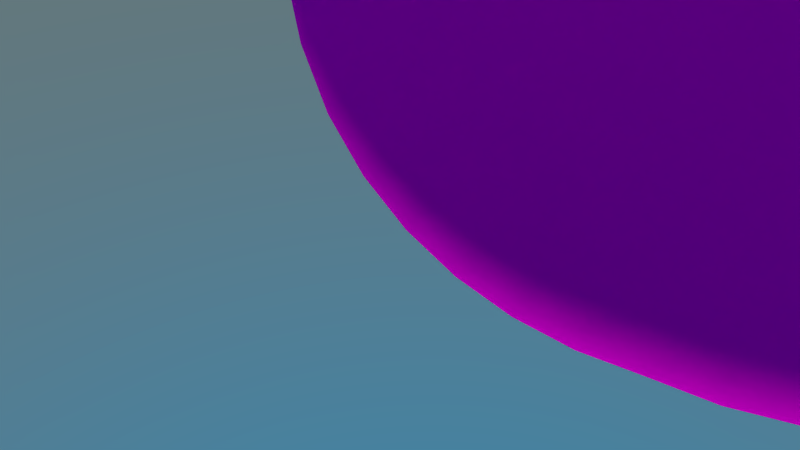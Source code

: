 # Source: shots05.blend  (saved by Blender 2.76.0; exported with 4.5.12 LTS)
import bpy
from mathutils import Matrix  # noqa: F401  (used for matrix-valued properties, if any)

bpy.ops.wm.read_factory_settings(use_empty=True)
scene = bpy.context.scene
scene.name = 'Scene'

# ---- collections
col_collection_1 = bpy.data.collections.new('Collection 1'); scene.collection.children.link(col_collection_1)
col_minion = bpy.data.collections.new('Minion')  # instanced only; not linked into the scene
col_geschenkpacket2 = bpy.data.collections.new('Geschenkpacket2')  # instanced only; not linked into the scene
col_boardmitschleife = bpy.data.collections.new('BoardMitSchleife')  # instanced only; not linked into the scene
col_geschenkpacket1 = bpy.data.collections.new('Geschenkpacket1')  # instanced only; not linked into the scene
col_geschenkpacket1_1 = bpy.data.collections.new('Geschenkpacket1')  # instanced only; not linked into the scene
col_car = bpy.data.collections.new('Car')  # instanced only; not linked into the scene
col_tanne = bpy.data.collections.new('Tanne')  # instanced only; not linked into the scene
col_fliessband = bpy.data.collections.new('Fliessband')  # instanced only; not linked into the scene
col_maschine = bpy.data.collections.new('Maschine')  # instanced only; not linked into the scene
col_fabrikgeb_ude = bpy.data.collections.new('Fabrikgebäude')  # instanced only; not linked into the scene

# ---- images (referenced by path relative to the original .blend; pixels are not part of the script)
import os
ASSET_DIR = os.environ.get("B2B_ASSET_DIR", "")  # directory of the original .blend (textures are referenced by path, not embedded)
HERE = os.path.dirname(os.path.abspath(__file__))  # packed textures are extracted next to this script under _unpacked/

def load_image(name, relpath, width, height, colorspace="sRGB"):
    """Load a texture the original file referenced (path relative to the .blend, or extracted next to this script)."""
    p = next((c for c in (os.path.join(HERE, relpath), os.path.join(ASSET_DIR, relpath)) if relpath and os.path.exists(c)), "")
    if p:
        img = bpy.data.images.load(p, check_existing=True)
        img.name = name
    else:  # same state as the original file: an image datablock whose file is absent (Cycles renders it pink)
        img = bpy.data.images.new(name, width, height)
        img.source = "FILE"
        img.filepath = "//" + (relpath or name)
    img.colorspace_settings.name = colorspace
    return img
img_draussen_png = load_image('draussen.png', 'draussen.png', 1024, 1024, 'sRGB')

# ---- materials (node trees are filled in below, after node groups)
mat_material = bpy.data.materials.new('Material')
mat_material.alpha_threshold = 0.0
mat_material.roughness = 0.5
mat_abdeckung = bpy.data.materials.new('Abdeckung')
mat_abdeckung.alpha_threshold = 0.0
mat_abdeckung.roughness = 0.5

# ---- material node trees
mat_material.use_nodes = True; mat_material.node_tree.nodes.clear()
_N = mat_material.node_tree.nodes; _L = mat_material.node_tree.links
n0 = _N.new('ShaderNodeOutputMaterial'); n0.name = 'Material Output'; n0.location = (300, 300)
n1 = _N.new('ShaderNodeBsdfDiffuse'); n1.name = 'Diffuse BSDF'; n1.location = (10, 300)
n2 = _N.new('ShaderNodeTexImage'); n2.name = 'Image Texture'; n2.location = (-180, 300)
n2.width = 140
n2.image = img_draussen_png
_L.new(n1.outputs[0], n0.inputs[0])
_L.new(n2.outputs[0], n1.inputs[0])
n0.is_active_output = True
mat_abdeckung.use_nodes = True; mat_abdeckung.node_tree.nodes.clear()
_N = mat_abdeckung.node_tree.nodes; _L = mat_abdeckung.node_tree.links
n0 = _N.new('ShaderNodeOutputMaterial'); n0.name = 'Material Output'; n0.location = (300, 300)
n1 = _N.new('ShaderNodeBsdfDiffuse'); n1.name = 'Diffuse BSDF'; n1.location = (10, 300)
n1.inputs[0].default_value = (0.0, 0.0, 0.0, 1.0)
_L.new(n1.outputs[0], n0.inputs[0])
n0.is_active_output = True

# ---- world
world_world = bpy.data.worlds.new('World'); scene.world = world_world
world_world.use_nodes = True; world_world.node_tree.nodes.clear()
_N = world_world.node_tree.nodes; _L = world_world.node_tree.links
n0 = _N.new('ShaderNodeOutputWorld'); n0.name = 'World Output'; n0.location = (300, 300)
n1 = _N.new('ShaderNodeBackground'); n1.name = 'Background'; n1.location = (10, 300)
n2 = _N.new('ShaderNodeTexSky'); n2.name = 'Sky Texture'; n2.location = (-190, 300)
n2.sky_type = 'HOSEK_WILKIE'
n2.sun_elevation = 1.571
_L.new(n1.outputs[0], n0.inputs[0])
_L.new(n2.outputs[0], n1.inputs[0])
n0.is_active_output = True
world_world.color = (0.05088, 0.05088, 0.05088)
world_world.use_sun_shadow = False
world_world.sun_shadow_jitter_overblur = 0.0
world_world.cycles.sampling_method = 'MANUAL'
world_world.cycles.sample_map_resolution = 256

# ---- cameras
cam_camera = bpy.data.cameras.new('Camera')
cam_camera.clip_end = 100.0
cam_camera.lens = 27.62
cam_camera.sensor_width = 32.0
cam_camera.sensor_height = 18.0
cam_camera.display_size = 2.0
cam_camera.dof.focus_distance = 0.0

# ---- lights
light_area = bpy.data.lights.new('Area', 'AREA')
light_area.transmission_factor = 0.0
light_area.energy = 78.54
light_area.shadow_buffer_clip_start = 0.5
light_area.shadow_soft_size = 0.1
light_area.shadow_maximum_resolution = 0.006
light_area.use_absolute_resolution = True
light_area.size = 0.1
light_area.size_y = 0.1
light_area.cycles.use_multiple_importance_sampling = False
light_hemi = bpy.data.lights.new('Hemi', 'SUN')
light_hemi.color = (1.0, 0.9656, 0.7231)
light_hemi.transmission_factor = 0.0
light_hemi.angle = 0.1993
light_hemi.energy = 1.0
light_hemi.shadow_buffer_clip_start = 0.5
light_hemi.shadow_soft_size = 0.1
light_hemi.shadow_cascade_max_distance = 1000.0
light_hemi.cycles.use_multiple_importance_sampling = False
light_sun = bpy.data.lights.new('Sun', 'SUN')
light_sun.color = (1.0, 0.9799, 0.7027)
light_sun.transmission_factor = 0.0
light_sun.angle = 0.1993
light_sun.energy = 2.5
light_sun.shadow_buffer_clip_start = 0.5
light_sun.shadow_soft_size = 0.1
light_sun.shadow_cascade_max_distance = 1000.0
light_sun.cycles.use_multiple_importance_sampling = False

# ---- meshes
me_sphere = bpy.data.meshes.new('Sphere')
me_sphere.from_pydata([(0.1802, 0.07466, 0.9808), (0.3536, 0.1464, 0.9239), (0.5133, 0.2126, 0.8315), (0.6533, 0.2706, 0.7071), (0.7682, 0.3182, 0.5556), (0.8536, 0.3536, 0.3827), (0.9061, 0.3753, 0.1951), (0.9239, 0.3827, 7.55e-08), (0.9061, 0.3753, -0.1951), (0.8536, 0.3536, -0.3827), (0.7682, 0.3182, -0.5556), (0.6533, 0.2706, -0.7071), (0.5133, 0.2126, -0.8315), (0.3536, 0.1464, -0.9239), (0.1802, 0.07466, -0.9808), (0.1913, 0.03806, 0.9808), (0.3753, 0.07466, 0.9239), (0.5449, 0.1084, 0.8315), (0.6935, 0.1379, 0.7071), (0.8155, 0.1622, 0.5556), (0.9061, 0.1802, 0.3827), (0.9619, 0.1913, 0.1951), (0.9808, 0.1951, 7.55e-08), (0.9619, 0.1913, -0.1951), (0.9061, 0.1802, -0.3827), (0.8155, 0.1622, -0.5556), (0.6935, 0.1379, -0.7071), (0.5449, 0.1084, -0.8315), (0.3753, 0.07466, -0.9239), (0.1913, 0.03806, -0.9808), (0.1951, -7.212e-09, 0.9808), (0.3827, 4.122e-08, 0.9239), (0.5556, 2.632e-08, 0.8315), (0.7071, -2.584e-08, 0.7071), (0.8315, -8.544e-08, 0.5556), (0.9239, 6.357e-08, 0.3827), (0.9808, -8.544e-08, 0.1951), (1.0, -1.003e-07, 7.55e-08), (0.9808, -8.544e-08, -0.1951), (0.9239, 6.357e-08, -0.3827), (0.8315, -8.544e-08, -0.5556), (0.7071, -2.584e-08, -0.7071), (0.5556, -1.094e-08, -0.8315), (0.3827, 3.964e-09, -0.9239), (0.1951, 3.964e-09, -0.9808), (0.1913, -0.03806, 0.9808), (0.3753, -0.07466, 0.9239), (0.5449, -0.1084, 0.8315), (0.6935, -0.1379, 0.7071), (0.8155, -0.1622, 0.5556), (0.9061, -0.1802, 0.3827), (0.9619, -0.1913, 0.1951), (0.9808, -0.1951, 7.55e-08), (0.9619, -0.1913, -0.1951), (0.9061, -0.1802, -0.3827), (0.8155, -0.1622, -0.5556), (0.6935, -0.1379, -0.7071), (0.5449, -0.1084, -0.8315), (0.3753, -0.07466, -0.9239), (0.1913, -0.03806, -0.9808), (0.1802, -0.07466, 0.9808), (0.3536, -0.1464, 0.9239), (0.5133, -0.2126, 0.8315), (0.6533, -0.2706, 0.7071), (0.7682, -0.3182, 0.5556), (0.8536, -0.3536, 0.3827), (0.9061, -0.3753, 0.1951), (0.9239, -0.3827, 7.55e-08), (0.9061, -0.3753, -0.1951), (0.8536, -0.3536, -0.3827), (0.7682, -0.3182, -0.5556), (0.6533, -0.2706, -0.7071), (0.5133, -0.2126, -0.8315), (0.3536, -0.1464, -0.9239), (0.1802, -0.07466, -0.9808), (0.1622, -0.1084, 0.9808), (0.3182, -0.2126, 0.9239), (0.4619, -0.3087, 0.8315), (0.5879, -0.3928, 0.7071), (0.6913, -0.4619, 0.5556), (0.7682, -0.5133, 0.3827), (0.8155, -0.5449, 0.1951), (0.8315, -0.5556, 7.55e-08), (0.8155, -0.5449, -0.1951), (0.7682, -0.5133, -0.3827), (0.6913, -0.4619, -0.5556), (0.5879, -0.3928, -0.7071), (0.4619, -0.3087, -0.8315), (0.3182, -0.2126, -0.9239), (0.1622, -0.1084, -0.9808), (0.138, -0.1379, 0.9808), (0.2706, -0.2706, 0.9239), (0.3928, -0.3928, 0.8315), (0.5, -0.5, 0.7071), (0.5879, -0.5879, 0.5556), (0.6533, -0.6533, 0.3827), (0.6935, -0.6935, 0.1951), (0.7071, -0.7071, 7.55e-08), (0.6935, -0.6935, -0.1951), (0.6533, -0.6533, -0.3827), (0.5879, -0.5879, -0.5556), (0.5, -0.5, -0.7071), (0.3928, -0.3928, -0.8315), (0.2706, -0.2706, -0.9239), (0.1379, -0.1379, -0.9808), (0.1084, -0.1622, 0.9808), (0.2126, -0.3182, 0.9239), (0.3087, -0.4619, 0.8315), (0.3928, -0.5879, 0.7071), (0.4619, -0.6913, 0.5556), (0.5133, -0.7682, 0.3827), (0.5449, -0.8155, 0.1951), (0.5556, -0.8315, 7.55e-08), (0.5449, -0.8155, -0.1951), (0.5133, -0.7682, -0.3827), (0.4619, -0.6913, -0.5556), (0.3928, -0.5879, -0.7071), (0.3087, -0.4619, -0.8315), (0.2126, -0.3182, -0.9239), (0.1084, -0.1622, -0.9808), (3.258e-07, 0.0, -1.0), (0.07466, -0.1802, 0.9808), (0.1464, -0.3536, 0.9239), (0.2126, -0.5133, 0.8315), (0.2706, -0.6533, 0.7071), (0.3182, -0.7682, 0.5556), (0.3536, -0.8536, 0.3827), (0.3753, -0.9061, 0.1951), (0.3827, -0.9239, 7.55e-08), (0.3753, -0.9061, -0.1951), (0.3536, -0.8536, -0.3827), (0.3182, -0.7682, -0.5556), (0.2706, -0.6533, -0.7071), (0.2126, -0.5133, -0.8315), (0.1464, -0.3536, -0.9239), (0.07466, -0.1802, -0.9808), (0.03806, -0.1913, 0.9808), (0.07466, -0.3753, 0.9239), (0.1084, -0.5449, 0.8315), (0.1379, -0.6935, 0.7071), (0.1622, -0.8155, 0.5556), (0.1802, -0.9061, 0.3827), (0.1913, -0.9619, 0.1951), (0.1951, -0.9808, 7.55e-08), (0.1913, -0.9619, -0.1951), (0.1802, -0.9061, -0.3827), (0.1622, -0.8155, -0.5556), (0.1379, -0.6935, -0.7071), (0.1084, -0.5449, -0.8315), (0.07466, -0.3753, -0.9239), (0.03806, -0.1913, -0.9808), (3.117e-07, -0.1951, 0.9808), (2.819e-07, -0.3827, 0.9239), (2.819e-07, -0.5556, 0.8315), (1.851e-07, -0.7071, 0.7071), (1.404e-07, -0.8315, 0.5556), (3.192e-07, -0.9239, 0.3827), (9.567e-08, -0.9808, 0.1951), (1.404e-07, -1.0, 7.55e-08), (9.567e-08, -0.9808, -0.1951), (3.192e-07, -0.9239, -0.3827), (1.404e-07, -0.8315, -0.5556), (1.851e-07, -0.7071, -0.7071), (2.596e-07, -0.5556, -0.8315), (2.521e-07, -0.3827, -0.9239), (3.155e-07, -0.1951, -0.9808), (-0.03806, -0.1913, 0.9808), (-0.07466, -0.3753, 0.9239), (-0.1084, -0.5449, 0.8315), (-0.1379, -0.6935, 0.7071), (-0.1622, -0.8155, 0.5556), (-0.1802, -0.9061, 0.3827), (-0.1913, -0.9619, 0.1951), (-0.1951, -0.9808, 7.55e-08), (-0.1913, -0.9619, -0.1951), (-0.1802, -0.9061, -0.3827), (-0.1622, -0.8155, -0.5556), (-0.1379, -0.6935, -0.7071), (-0.1084, -0.5449, -0.8315), (-0.07466, -0.3753, -0.9239), (-0.03806, -0.1913, -0.9808), (-0.07466, -0.1802, 0.9808), (-0.1464, -0.3536, 0.9239), (-0.2126, -0.5133, 0.8315), (-0.2706, -0.6533, 0.7071), (-0.3182, -0.7682, 0.5556), (-0.3536, -0.8536, 0.3827), (-0.3753, -0.9061, 0.1951), (-0.3827, -0.9239, 7.55e-08), (-0.3753, -0.9061, -0.1951), (-0.3536, -0.8536, -0.3827), (-0.3182, -0.7682, -0.5556), (-0.2706, -0.6533, -0.7071), (-0.2126, -0.5133, -0.8315), (-0.1464, -0.3536, -0.9239), (-0.07466, -0.1802, -0.9808), (-0.1084, -0.1622, 0.9808), (-0.2126, -0.3182, 0.9239), (-0.3087, -0.4619, 0.8315), (-0.3928, -0.5879, 0.7071), (-0.4619, -0.6913, 0.5556), (-0.5133, -0.7682, 0.3827), (-0.5449, -0.8155, 0.1951), (-0.5556, -0.8315, 7.55e-08), (-0.5449, -0.8155, -0.1951), (-0.5133, -0.7682, -0.3827), (-0.4619, -0.6913, -0.5556), (-0.3928, -0.5879, -0.7071), (-0.3087, -0.4619, -0.8315), (-0.2126, -0.3182, -0.9239), (-0.1084, -0.1622, -0.9808), (-0.1379, -0.1379, 0.9808), (-0.2706, -0.2706, 0.9239), (-0.3928, -0.3928, 0.8315), (-0.5, -0.5, 0.7071), (-0.5879, -0.5879, 0.5556), (-0.6533, -0.6533, 0.3827), (-0.6935, -0.6935, 0.1951), (-0.7071, -0.7071, 7.55e-08), (-0.6935, -0.6935, -0.1951), (-0.6533, -0.6533, -0.3827), (-0.5879, -0.5879, -0.5556), (-0.5, -0.5, -0.7071), (-0.3928, -0.3928, -0.8315), (-0.2706, -0.2706, -0.9239), (-0.1379, -0.1379, -0.9808), (-0.1622, -0.1084, 0.9808), (-0.3182, -0.2126, 0.9239), (-0.4619, -0.3087, 0.8315), (-0.5879, -0.3928, 0.7071), (-0.6913, -0.4619, 0.5556), (-0.7682, -0.5133, 0.3827), (-0.8155, -0.5449, 0.1951), (-0.8315, -0.5556, 7.55e-08), (-0.8155, -0.5449, -0.1951), (-0.7682, -0.5133, -0.3827), (-0.6913, -0.4619, -0.5556), (-0.5879, -0.3928, -0.7071), (-0.4619, -0.3087, -0.8315), (-0.3182, -0.2126, -0.9239), (-0.1622, -0.1084, -0.9808), (2.48e-08, -1.247e-07, 1.0), (-0.1802, -0.07466, 0.9808), (-0.3536, -0.1464, 0.9239), (-0.5133, -0.2126, 0.8315), (-0.6533, -0.2706, 0.7071), (-0.7682, -0.3182, 0.5556), (-0.8536, -0.3536, 0.3827), (-0.9061, -0.3753, 0.1951), (-0.9239, -0.3827, 7.55e-08), (-0.9061, -0.3753, -0.1951), (-0.8536, -0.3536, -0.3827), (-0.7682, -0.3182, -0.5556), (-0.6533, -0.2706, -0.7071), (-0.5133, -0.2126, -0.8315), (-0.3536, -0.1464, -0.9239), (-0.1802, -0.07466, -0.9808), (-0.1913, -0.03806, 0.9808), (-0.3753, -0.07466, 0.9239), (-0.5449, -0.1084, 0.8315), (-0.6935, -0.1379, 0.7071), (-0.8155, -0.1622, 0.5556), (-0.9061, -0.1802, 0.3827), (-0.9619, -0.1913, 0.1951), (-0.9808, -0.1951, 7.55e-08), (-0.9619, -0.1913, -0.1951), (-0.9061, -0.1802, -0.3827), (-0.8155, -0.1622, -0.5556), (-0.6935, -0.1379, -0.7071), (-0.5449, -0.1084, -0.8315), (-0.3753, -0.07466, -0.9239), (-0.1913, -0.03806, -0.9808)], [], [(2, 1, 16, 17), (10, 9, 24, 25), (3, 2, 17, 18), (11, 10, 25, 26), (4, 3, 18, 19), (12, 11, 26, 27), (5, 4, 19, 20), (13, 12, 27, 28), (6, 5, 20, 21), (14, 13, 28, 29), (7, 6, 21, 22), (8, 7, 22, 23), (1, 0, 15, 16), (9, 8, 23, 24), (21, 20, 35, 36), (29, 28, 43, 44), (22, 21, 36, 37), (23, 22, 37, 38), (16, 15, 30, 31), (24, 23, 38, 39), (17, 16, 31, 32), (25, 24, 39, 40), (18, 17, 32, 33), (26, 25, 40, 41), (19, 18, 33, 34), (27, 26, 41, 42), (20, 19, 34, 35), (28, 27, 42, 43), (40, 39, 54, 55), (33, 32, 47, 48), (41, 40, 55, 56), (34, 33, 48, 49), (42, 41, 56, 57), (35, 34, 49, 50), (43, 42, 57, 58), (36, 35, 50, 51), (44, 43, 58, 59), (37, 36, 51, 52), (38, 37, 52, 53), (31, 30, 45, 46), (39, 38, 53, 54), (32, 31, 46, 47), (59, 58, 73, 74), (52, 51, 66, 67), (53, 52, 67, 68), (46, 45, 60, 61), (54, 53, 68, 69), (47, 46, 61, 62), (55, 54, 69, 70), (48, 47, 62, 63), (56, 55, 70, 71), (49, 48, 63, 64), (57, 56, 71, 72), (50, 49, 64, 65), (58, 57, 72, 73), (51, 50, 65, 66), (63, 62, 77, 78), (71, 70, 85, 86), (64, 63, 78, 79), (72, 71, 86, 87), (65, 64, 79, 80), (73, 72, 87, 88), (66, 65, 80, 81), (74, 73, 88, 89), (67, 66, 81, 82), (68, 67, 82, 83), (61, 60, 75, 76), (69, 68, 83, 84), (62, 61, 76, 77), (70, 69, 84, 85), (82, 81, 96, 97), (83, 82, 97, 98), (76, 75, 90, 91), (84, 83, 98, 99), (77, 76, 91, 92), (85, 84, 99, 100), (78, 77, 92, 93), (86, 85, 100, 101), (79, 78, 93, 94), (87, 86, 101, 102), (80, 79, 94, 95), (88, 87, 102, 103), (81, 80, 95, 96), (89, 88, 103, 104), (101, 100, 115, 116), (94, 93, 108, 109), (102, 101, 116, 117), (95, 94, 109, 110), (103, 102, 117, 118), (96, 95, 110, 111), (104, 103, 118, 119), (97, 96, 111, 112), (98, 97, 112, 113), (91, 90, 105, 106), (99, 98, 113, 114), (92, 91, 106, 107), (100, 99, 114, 115), (93, 92, 107, 108), (113, 112, 128, 129), (106, 105, 121, 122), (114, 113, 129, 130), (107, 106, 122, 123), (115, 114, 130, 131), (108, 107, 123, 124), (116, 115, 131, 132), (109, 108, 124, 125), (117, 116, 132, 133), (110, 109, 125, 126), (118, 117, 133, 134), (111, 110, 126, 127), (119, 118, 134, 135), (112, 111, 127, 128), (133, 132, 147, 148), (126, 125, 140, 141), (134, 133, 148, 149), (127, 126, 141, 142), (135, 134, 149, 150), (128, 127, 142, 143), (129, 128, 143, 144), (122, 121, 136, 137), (130, 129, 144, 145), (123, 122, 137, 138), (131, 130, 145, 146), (124, 123, 138, 139), (132, 131, 146, 147), (125, 124, 139, 140), (137, 136, 151, 152), (145, 144, 159, 160), (138, 137, 152, 153), (146, 145, 160, 161), (139, 138, 153, 154), (147, 146, 161, 162), (140, 139, 154, 155), (148, 147, 162, 163), (141, 140, 155, 156), (149, 148, 163, 164), (142, 141, 156, 157), (150, 149, 164, 165), (143, 142, 157, 158), (144, 143, 158, 159), (156, 155, 170, 171), (164, 163, 178, 179), (157, 156, 171, 172), (165, 164, 179, 180), (158, 157, 172, 173), (159, 158, 173, 174), (152, 151, 166, 167), (160, 159, 174, 175), (153, 152, 167, 168), (161, 160, 175, 176), (154, 153, 168, 169), (162, 161, 176, 177), (155, 154, 169, 170), (163, 162, 177, 178), (175, 174, 189, 190), (168, 167, 182, 183), (176, 175, 190, 191), (169, 168, 183, 184), (177, 176, 191, 192), (170, 169, 184, 185), (178, 177, 192, 193), (171, 170, 185, 186), (179, 178, 193, 194), (172, 171, 186, 187), (180, 179, 194, 195), (173, 172, 187, 188), (174, 173, 188, 189), (167, 166, 181, 182), (194, 193, 208, 209), (187, 186, 201, 202), (195, 194, 209, 210), (188, 187, 202, 203), (189, 188, 203, 204), (182, 181, 196, 197), (190, 189, 204, 205), (183, 182, 197, 198), (191, 190, 205, 206), (184, 183, 198, 199), (192, 191, 206, 207), (185, 184, 199, 200), (193, 192, 207, 208), (186, 185, 200, 201), (198, 197, 212, 213), (206, 205, 220, 221), (199, 198, 213, 214), (207, 206, 221, 222), (200, 199, 214, 215), (208, 207, 222, 223), (201, 200, 215, 216), (209, 208, 223, 224), (202, 201, 216, 217), (210, 209, 224, 225), (203, 202, 217, 218), (204, 203, 218, 219), (197, 196, 211, 212), (205, 204, 219, 220), (217, 216, 231, 232), (225, 224, 239, 240), (218, 217, 232, 233), (219, 218, 233, 234), (212, 211, 226, 227), (220, 219, 234, 235), (213, 212, 227, 228), (221, 220, 235, 236), (214, 213, 228, 229), (222, 221, 236, 237), (215, 214, 229, 230), (223, 222, 237, 238), (216, 215, 230, 231), (224, 223, 238, 239), (236, 235, 251, 252), (229, 228, 244, 245), (237, 236, 252, 253), (230, 229, 245, 246), (238, 237, 253, 254), (231, 230, 246, 247), (239, 238, 254, 255), (232, 231, 247, 248), (240, 239, 255, 256), (233, 232, 248, 249), (234, 233, 249, 250), (227, 226, 242, 243), (235, 234, 250, 251), (228, 227, 243, 244), (256, 255, 270, 271), (249, 248, 263, 264), (250, 249, 264, 265), (243, 242, 257, 258), (251, 250, 265, 266), (244, 243, 258, 259), (252, 251, 266, 267), (245, 244, 259, 260), (253, 252, 267, 268), (246, 245, 260, 261), (254, 253, 268, 269), (247, 246, 261, 262), (255, 254, 269, 270), (248, 247, 262, 263), (0, 241, 15), (120, 14, 29), (15, 241, 30), (120, 29, 44), (30, 241, 45), (120, 44, 59), (45, 241, 60), (120, 59, 74), (60, 241, 75), (120, 74, 89), (75, 241, 90), (120, 89, 104), (90, 241, 105), (120, 104, 119), (120, 119, 135), (105, 241, 121), (121, 241, 136), (120, 135, 150), (136, 241, 151), (120, 150, 165), (151, 241, 166), (120, 165, 180), (166, 241, 181), (120, 180, 195), (181, 241, 196), (120, 195, 210), (196, 241, 211), (120, 210, 225), (211, 241, 226), (120, 225, 240), (226, 241, 242), (120, 240, 256), (242, 241, 257), (120, 256, 271)])
me_sphere.polygons.foreach_set('use_smooth', [True] * 272)
_uv = me_sphere.uv_layers.new(name='UVMap')
_uv.uv.foreach_set('vector', [0.4846, 0.9485, 0.426, 0.986, 0.4186, 0.9487, 0.4669, 0.8983, 0.5674, 0.1676, 0.6002, 0.2604, 0.5536, 0.2989, 0.5287, 0.2185, 0.5384, 0.8846, 0.4846, 0.9485, 0.4669, 0.8983, 0.5081, 0.8309, 0.5225, 0.09365, 0.5674, 0.1676, 0.5287, 0.2185, 0.4962, 0.1467, 0.5825, 0.7983, 0.5384, 0.8846, 0.5081, 0.8309, 0.5401, 0.7507, 0.472, 0.04043, 0.5225, 0.09365, 0.4962, 0.1467, 0.4567, 0.08727, 0.614, 0.6961, 0.5825, 0.7983, 0.5401, 0.7507, 0.5622, 0.6625, 0.4188, 0.007774, 0.472, 0.04043, 0.4567, 0.08727, 0.412, 0.04194, 0.6312, 0.5848, 0.614, 0.6961, 0.5622, 0.6625, 0.5742, 0.5702, 0.3659, -0.006641, 0.4188, 0.007774, 0.412, 0.04194, 0.364, 0.01106, 0.6341, 0.4713, 0.6312, 0.5848, 0.5742, 0.5702, 0.5764, 0.4771, 0.6233, 0.3614, 0.6341, 0.4713, 0.5764, 0.4771, 0.5693, 0.386, 0.426, 0.986, 0.3681, 0.9986, 0.3665, 0.9796, 0.4186, 0.9487, 0.6002, 0.2604, 0.6233, 0.3614, 0.5693, 0.386, 0.5536, 0.2989, 0.5742, 0.5702, 0.5622, 0.6625, 0.5181, 0.6391, 0.5266, 0.5601, 0.364, 0.01106, 0.412, 0.04194, 0.4025, 0.07127, 0.3604, 0.02726, 0.5764, 0.4771, 0.5742, 0.5702, 0.5266, 0.5601, 0.5282, 0.4811, 0.5693, 0.386, 0.5764, 0.4771, 0.5282, 0.4811, 0.5233, 0.4033, 0.4186, 0.9487, 0.3665, 0.9796, 0.3631, 0.9622, 0.4084, 0.9172, 0.5536, 0.2989, 0.5693, 0.386, 0.5233, 0.4033, 0.512, 0.3276, 0.4669, 0.8983, 0.4186, 0.9487, 0.4084, 0.9172, 0.4474, 0.8589, 0.5287, 0.2185, 0.5536, 0.2989, 0.512, 0.3276, 0.4942, 0.2549, 0.5081, 0.8309, 0.4669, 0.8983, 0.4474, 0.8589, 0.4788, 0.7909, 0.4962, 0.1467, 0.5287, 0.2185, 0.4942, 0.2549, 0.4699, 0.1866, 0.5401, 0.7507, 0.5081, 0.8309, 0.4788, 0.7909, 0.5023, 0.7167, 0.4567, 0.08727, 0.4962, 0.1467, 0.4699, 0.1866, 0.4392, 0.1249, 0.5622, 0.6625, 0.5401, 0.7507, 0.5023, 0.7167, 0.5181, 0.6391, 0.412, 0.04194, 0.4567, 0.08727, 0.4392, 0.1249, 0.4025, 0.07127, 0.4942, 0.2549, 0.512, 0.3276, 0.4751, 0.3483, 0.4623, 0.2816, 0.4788, 0.7909, 0.4474, 0.8589, 0.4271, 0.8282, 0.4509, 0.7611, 0.4699, 0.1866, 0.4942, 0.2549, 0.4623, 0.2816, 0.4441, 0.2169, 0.5023, 0.7167, 0.4788, 0.7909, 0.4509, 0.7611, 0.4681, 0.6921, 0.4392, 0.1249, 0.4699, 0.1866, 0.4441, 0.2169, 0.4205, 0.1546, 0.5181, 0.6391, 0.5023, 0.7167, 0.4681, 0.6921, 0.4795, 0.6224, 0.4025, 0.07127, 0.4392, 0.1249, 0.4205, 0.1546, 0.3909, 0.0957, 0.5266, 0.5601, 0.5181, 0.6391, 0.4795, 0.6224, 0.4856, 0.5529, 0.3604, 0.02726, 0.4025, 0.07127, 0.3909, 0.0957, 0.3553, 0.04152, 0.5282, 0.4811, 0.5266, 0.5601, 0.4856, 0.5529, 0.4868, 0.4839, 0.5233, 0.4033, 0.5282, 0.4811, 0.4868, 0.4839, 0.4833, 0.4156, 0.4084, 0.9172, 0.3631, 0.9622, 0.358, 0.947, 0.3962, 0.8912, 0.512, 0.3276, 0.5233, 0.4033, 0.4833, 0.4156, 0.4751, 0.3483, 0.4474, 0.8589, 0.4084, 0.9172, 0.3962, 0.8912, 0.4271, 0.8282, 0.3553, 0.04152, 0.3909, 0.0957, 0.3781, 0.1154, 0.3491, 0.05358, 0.4868, 0.4839, 0.4856, 0.5529, 0.4493, 0.5478, 0.4502, 0.4858, 0.4833, 0.4156, 0.4868, 0.4839, 0.4502, 0.4858, 0.4477, 0.4244, 0.3962, 0.8912, 0.358, 0.947, 0.3518, 0.934, 0.3827, 0.8703, 0.4751, 0.3483, 0.4833, 0.4156, 0.4477, 0.4244, 0.4419, 0.363, 0.4271, 0.8282, 0.3962, 0.8912, 0.3827, 0.8703, 0.4066, 0.8047, 0.4623, 0.2816, 0.4751, 0.3483, 0.4419, 0.363, 0.4323, 0.3015, 0.4509, 0.7611, 0.4271, 0.8282, 0.4066, 0.8047, 0.4243, 0.7391, 0.4441, 0.2169, 0.4623, 0.2816, 0.4323, 0.3015, 0.419, 0.2397, 0.4681, 0.6921, 0.4509, 0.7611, 0.4243, 0.7391, 0.4368, 0.6742, 0.4205, 0.1546, 0.4441, 0.2169, 0.419, 0.2397, 0.4011, 0.1776, 0.4795, 0.6224, 0.4681, 0.6921, 0.4368, 0.6742, 0.445, 0.6105, 0.3909, 0.0957, 0.4205, 0.1546, 0.4011, 0.1776, 0.3781, 0.1154, 0.4856, 0.5529, 0.4795, 0.6224, 0.445, 0.6105, 0.4493, 0.5478, 0.4243, 0.7391, 0.4066, 0.8047, 0.3861, 0.7872, 0.3988, 0.7231, 0.419, 0.2397, 0.4323, 0.3015, 0.4042, 0.3158, 0.3946, 0.2564, 0.4368, 0.6742, 0.4243, 0.7391, 0.3988, 0.7231, 0.4077, 0.6615, 0.4011, 0.1776, 0.419, 0.2397, 0.3946, 0.2564, 0.3815, 0.1949, 0.445, 0.6105, 0.4368, 0.6742, 0.4077, 0.6615, 0.4134, 0.6021, 0.3781, 0.1154, 0.4011, 0.1776, 0.3815, 0.1949, 0.3643, 0.1307, 0.4493, 0.5478, 0.445, 0.6105, 0.4134, 0.6021, 0.4163, 0.5443, 0.3491, 0.05358, 0.3781, 0.1154, 0.3643, 0.1307, 0.3419, 0.06327, 0.4502, 0.4858, 0.4493, 0.5478, 0.4163, 0.5443, 0.4169, 0.4873, 0.4477, 0.4244, 0.4502, 0.4858, 0.4169, 0.4873, 0.4151, 0.4307, 0.3827, 0.8703, 0.3518, 0.934, 0.3446, 0.9235, 0.3684, 0.8542, 0.4419, 0.363, 0.4477, 0.4244, 0.4151, 0.4307, 0.411, 0.3737, 0.4066, 0.8047, 0.3827, 0.8703, 0.3684, 0.8542, 0.3861, 0.7872, 0.4323, 0.3015, 0.4419, 0.363, 0.411, 0.3737, 0.4042, 0.3158, 0.4169, 0.4873, 0.4163, 0.5443, 0.3857, 0.5421, 0.386, 0.4885, 0.4151, 0.4307, 0.4169, 0.4873, 0.386, 0.4885, 0.3848, 0.4351, 0.3684, 0.8542, 0.3446, 0.9235, 0.3367, 0.9155, 0.3536, 0.8424, 0.411, 0.3737, 0.4151, 0.4307, 0.3848, 0.4351, 0.382, 0.3811, 0.3861, 0.7872, 0.3684, 0.8542, 0.3536, 0.8424, 0.3657, 0.7749, 0.4042, 0.3158, 0.411, 0.3737, 0.382, 0.3811, 0.3773, 0.3259, 0.3988, 0.7231, 0.3861, 0.7872, 0.3657, 0.7749, 0.3743, 0.712, 0.3946, 0.2564, 0.4042, 0.3158, 0.3773, 0.3259, 0.3708, 0.2683, 0.4077, 0.6615, 0.3988, 0.7231, 0.3743, 0.712, 0.3801, 0.6529, 0.3815, 0.1949, 0.3946, 0.2564, 0.3708, 0.2683, 0.3618, 0.2073, 0.4134, 0.6021, 0.4077, 0.6615, 0.3801, 0.6529, 0.3838, 0.5965, 0.3643, 0.1307, 0.3815, 0.1949, 0.3618, 0.2073, 0.3499, 0.1419, 0.4163, 0.5443, 0.4134, 0.6021, 0.3838, 0.5965, 0.3857, 0.5421, 0.3419, 0.06327, 0.3643, 0.1307, 0.3499, 0.1419, 0.3341, 0.07051, 0.3708, 0.2683, 0.3773, 0.3259, 0.3513, 0.3323, 0.3474, 0.2758, 0.3801, 0.6529, 0.3743, 0.712, 0.3504, 0.7051, 0.3536, 0.6476, 0.3618, 0.2073, 0.3708, 0.2683, 0.3474, 0.2758, 0.3422, 0.2153, 0.3838, 0.5965, 0.3801, 0.6529, 0.3536, 0.6476, 0.3557, 0.5931, 0.3499, 0.1419, 0.3618, 0.2073, 0.3422, 0.2153, 0.3351, 0.1491, 0.3857, 0.5421, 0.3838, 0.5965, 0.3557, 0.5931, 0.3565, 0.5408, 0.3341, 0.07051, 0.3499, 0.1419, 0.3351, 0.1491, 0.3258, 0.07526, 0.386, 0.4885, 0.3857, 0.5421, 0.3565, 0.5408, 0.3566, 0.4894, 0.3848, 0.4351, 0.386, 0.4885, 0.3566, 0.4894, 0.3558, 0.4381, 0.3536, 0.8424, 0.3367, 0.9155, 0.3283, 0.9101, 0.3385, 0.8347, 0.382, 0.3811, 0.3848, 0.4351, 0.3558, 0.4381, 0.3541, 0.3862, 0.3657, 0.7749, 0.3536, 0.8424, 0.3385, 0.8347, 0.3456, 0.7669, 0.3773, 0.3259, 0.382, 0.3811, 0.3541, 0.3862, 0.3513, 0.3323, 0.3743, 0.712, 0.3657, 0.7749, 0.3456, 0.7669, 0.3504, 0.7051, 0.3558, 0.4381, 0.3566, 0.4894, 0.3281, 0.4901, 0.3277, 0.4399, 0.3385, 0.8347, 0.3283, 0.9101, 0.3196, 0.9072, 0.3232, 0.8308, 0.3541, 0.3862, 0.3558, 0.4381, 0.3277, 0.4399, 0.3269, 0.3887, 0.3456, 0.7669, 0.3385, 0.8347, 0.3232, 0.8308, 0.3255, 0.7631, 0.3513, 0.3323, 0.3541, 0.3862, 0.3269, 0.3887, 0.3257, 0.3357, 0.3504, 0.7051, 0.3456, 0.7669, 0.3255, 0.7631, 0.3269, 0.7019, 0.3474, 0.2758, 0.3513, 0.3323, 0.3257, 0.3357, 0.3243, 0.2797, 0.3536, 0.6476, 0.3504, 0.7051, 0.3269, 0.7019, 0.3278, 0.6453, 0.3422, 0.2153, 0.3474, 0.2758, 0.3243, 0.2797, 0.3224, 0.2193, 0.3557, 0.5931, 0.3536, 0.6476, 0.3278, 0.6453, 0.3283, 0.5919, 0.3351, 0.1491, 0.3422, 0.2153, 0.3224, 0.2193, 0.3201, 0.1527, 0.3565, 0.5408, 0.3557, 0.5931, 0.3283, 0.5919, 0.3282, 0.5405, 0.3258, 0.07526, 0.3351, 0.1491, 0.3201, 0.1527, 0.3172, 0.0775, 0.3566, 0.4894, 0.3565, 0.5408, 0.3282, 0.5405, 0.3281, 0.4901, 0.3224, 0.2193, 0.3243, 0.2797, 0.3012, 0.28, 0.3027, 0.2193, 0.3283, 0.5919, 0.3278, 0.6453, 0.3022, 0.6458, 0.3012, 0.5925, 0.3201, 0.1527, 0.3224, 0.2193, 0.3027, 0.2193, 0.305, 0.1525, 0.3282, 0.5405, 0.3283, 0.5919, 0.3012, 0.5925, 0.3002, 0.5412, 0.3172, 0.0775, 0.3201, 0.1527, 0.305, 0.1525, 0.3085, 0.07722, 0.3281, 0.4901, 0.3282, 0.5405, 0.3002, 0.5412, 0.2999, 0.4908, 0.3277, 0.4399, 0.3281, 0.4901, 0.2999, 0.4908, 0.2998, 0.4405, 0.3232, 0.8308, 0.3196, 0.9072, 0.3108, 0.9069, 0.308, 0.8307, 0.3269, 0.3887, 0.3277, 0.4399, 0.2998, 0.4405, 0.3, 0.3893, 0.3255, 0.7631, 0.3232, 0.8308, 0.308, 0.8307, 0.3056, 0.7632, 0.3257, 0.3357, 0.3269, 0.3887, 0.3, 0.3893, 0.3003, 0.3361, 0.3269, 0.7019, 0.3255, 0.7631, 0.3056, 0.7632, 0.3037, 0.7022, 0.3243, 0.2797, 0.3257, 0.3357, 0.3003, 0.3361, 0.3012, 0.28, 0.3278, 0.6453, 0.3269, 0.7019, 0.3037, 0.7022, 0.3022, 0.6458, 0.308, 0.8307, 0.3108, 0.9069, 0.3021, 0.9092, 0.2928, 0.8342, 0.3, 0.3893, 0.2998, 0.4405, 0.2716, 0.4401, 0.2727, 0.3878, 0.3056, 0.7632, 0.308, 0.8307, 0.2928, 0.8342, 0.2856, 0.7672, 0.3003, 0.3361, 0.3, 0.3893, 0.2727, 0.3878, 0.2746, 0.3337, 0.3037, 0.7022, 0.3056, 0.7632, 0.2856, 0.7672, 0.2803, 0.706, 0.3012, 0.28, 0.3003, 0.3361, 0.2746, 0.3337, 0.278, 0.2767, 0.3022, 0.6458, 0.3037, 0.7022, 0.2803, 0.706, 0.2765, 0.6491, 0.3027, 0.2193, 0.3012, 0.28, 0.278, 0.2767, 0.2829, 0.2155, 0.3012, 0.5925, 0.3022, 0.6458, 0.2765, 0.6491, 0.2739, 0.595, 0.305, 0.1525, 0.3027, 0.2193, 0.2829, 0.2155, 0.2899, 0.1486, 0.3002, 0.5412, 0.3012, 0.5925, 0.2739, 0.595, 0.272, 0.5428, 0.3085, 0.07722, 0.305, 0.1525, 0.2899, 0.1486, 0.3, 0.07441, 0.2999, 0.4908, 0.3002, 0.5412, 0.272, 0.5428, 0.2714, 0.4915, 0.2998, 0.4405, 0.2999, 0.4908, 0.2714, 0.4915, 0.2716, 0.4401, 0.2739, 0.595, 0.2765, 0.6491, 0.2503, 0.6555, 0.2459, 0.5998, 0.2899, 0.1486, 0.2829, 0.2155, 0.263, 0.2076, 0.275, 0.141, 0.272, 0.5428, 0.2739, 0.595, 0.2459, 0.5998, 0.243, 0.5456, 0.3, 0.07441, 0.2899, 0.1486, 0.275, 0.141, 0.2917, 0.06908, 0.2714, 0.4915, 0.272, 0.5428, 0.243, 0.5456, 0.242, 0.4921, 0.2716, 0.4401, 0.2714, 0.4915, 0.242, 0.4921, 0.2425, 0.4386, 0.2928, 0.8342, 0.3021, 0.9092, 0.2937, 0.914, 0.2778, 0.8415, 0.2727, 0.3878, 0.2716, 0.4401, 0.2425, 0.4386, 0.2446, 0.3842, 0.2856, 0.7672, 0.2928, 0.8342, 0.2778, 0.8415, 0.2657, 0.7752, 0.2746, 0.3337, 0.2727, 0.3878, 0.2446, 0.3842, 0.2483, 0.3282, 0.2803, 0.706, 0.2856, 0.7672, 0.2657, 0.7752, 0.2568, 0.7136, 0.278, 0.2767, 0.2746, 0.3337, 0.2483, 0.3282, 0.2543, 0.2696, 0.2765, 0.6491, 0.2803, 0.706, 0.2568, 0.7136, 0.2503, 0.6555, 0.2829, 0.2155, 0.278, 0.2767, 0.2543, 0.2696, 0.263, 0.2076, 0.2446, 0.3842, 0.2425, 0.4386, 0.2119, 0.4359, 0.2152, 0.3782, 0.2657, 0.7752, 0.2778, 0.8415, 0.2632, 0.8527, 0.2458, 0.7877, 0.2483, 0.3282, 0.2446, 0.3842, 0.2152, 0.3782, 0.221, 0.3192, 0.2568, 0.7136, 0.2657, 0.7752, 0.2458, 0.7877, 0.2327, 0.7254, 0.2543, 0.2696, 0.2483, 0.3282, 0.221, 0.3192, 0.2301, 0.2584, 0.2503, 0.6555, 0.2568, 0.7136, 0.2327, 0.7254, 0.2232, 0.6654, 0.263, 0.2076, 0.2543, 0.2696, 0.2301, 0.2584, 0.2429, 0.1952, 0.2459, 0.5998, 0.2503, 0.6555, 0.2232, 0.6654, 0.2166, 0.607, 0.275, 0.141, 0.263, 0.2076, 0.2429, 0.1952, 0.2605, 0.1293, 0.243, 0.5456, 0.2459, 0.5998, 0.2166, 0.607, 0.2125, 0.5497, 0.2917, 0.06908, 0.275, 0.141, 0.2605, 0.1293, 0.284, 0.06124, 0.242, 0.4921, 0.243, 0.5456, 0.2125, 0.5497, 0.211, 0.4928, 0.2425, 0.4386, 0.242, 0.4921, 0.211, 0.4928, 0.2119, 0.4359, 0.2778, 0.8415, 0.2937, 0.914, 0.2857, 0.9213, 0.2632, 0.8527, 0.2605, 0.1293, 0.2429, 0.1952, 0.2228, 0.1777, 0.2464, 0.1134, 0.2125, 0.5497, 0.2166, 0.607, 0.1855, 0.6174, 0.1797, 0.5555, 0.284, 0.06124, 0.2605, 0.1293, 0.2464, 0.1134, 0.2769, 0.05091, 0.211, 0.4928, 0.2125, 0.5497, 0.1797, 0.5555, 0.1776, 0.4937, 0.2119, 0.4359, 0.211, 0.4928, 0.1776, 0.4937, 0.1789, 0.4317, 0.2632, 0.8527, 0.2857, 0.9213, 0.2784, 0.9311, 0.2492, 0.8682, 0.2152, 0.3782, 0.2119, 0.4359, 0.1789, 0.4317, 0.1838, 0.3692, 0.2458, 0.7877, 0.2632, 0.8527, 0.2492, 0.8682, 0.2259, 0.8051, 0.221, 0.3192, 0.2152, 0.3782, 0.1838, 0.3692, 0.1921, 0.306, 0.2327, 0.7254, 0.2458, 0.7877, 0.2259, 0.8051, 0.208, 0.7422, 0.2301, 0.2584, 0.221, 0.3192, 0.1921, 0.306, 0.205, 0.2421, 0.2232, 0.6654, 0.2327, 0.7254, 0.208, 0.7422, 0.1947, 0.6796, 0.2429, 0.1952, 0.2301, 0.2584, 0.205, 0.2421, 0.2228, 0.1777, 0.2166, 0.607, 0.2232, 0.6654, 0.1947, 0.6796, 0.1855, 0.6174, 0.2259, 0.8051, 0.2492, 0.8682, 0.2361, 0.8881, 0.2063, 0.8282, 0.1921, 0.306, 0.1838, 0.3692, 0.1495, 0.3564, 0.1612, 0.2875, 0.208, 0.7422, 0.2259, 0.8051, 0.2063, 0.8282, 0.1826, 0.765, 0.205, 0.2421, 0.1921, 0.306, 0.1612, 0.2875, 0.1789, 0.2198, 0.1947, 0.6796, 0.208, 0.7422, 0.1826, 0.765, 0.1644, 0.6993, 0.2228, 0.1777, 0.205, 0.2421, 0.1789, 0.2198, 0.2027, 0.1543, 0.1855, 0.6174, 0.1947, 0.6796, 0.1644, 0.6993, 0.1515, 0.632, 0.2464, 0.1134, 0.2228, 0.1777, 0.2027, 0.1543, 0.2333, 0.09285, 0.1797, 0.5555, 0.1855, 0.6174, 0.1515, 0.632, 0.1439, 0.5635, 0.2769, 0.05091, 0.2464, 0.1134, 0.2333, 0.09285, 0.2707, 0.03818, 0.1776, 0.4937, 0.1797, 0.5555, 0.1439, 0.5635, 0.1409, 0.4948, 0.1789, 0.4317, 0.1776, 0.4937, 0.1409, 0.4948, 0.1427, 0.4256, 0.2492, 0.8682, 0.2784, 0.9311, 0.2721, 0.9433, 0.2361, 0.8881, 0.1838, 0.3692, 0.1789, 0.4317, 0.1427, 0.4256, 0.1495, 0.3564, 0.1439, 0.5635, 0.1515, 0.632, 0.1143, 0.6521, 0.1033, 0.5751, 0.2707, 0.03818, 0.2333, 0.09285, 0.2214, 0.06729, 0.2658, 0.02318, 0.1409, 0.4948, 0.1439, 0.5635, 0.1033, 0.5751, 0.09905, 0.4963, 0.1427, 0.4256, 0.1409, 0.4948, 0.09905, 0.4963, 0.1016, 0.4169, 0.2361, 0.8881, 0.2721, 0.9433, 0.2669, 0.9577, 0.2243, 0.9127, 0.1495, 0.3564, 0.1427, 0.4256, 0.1016, 0.4169, 0.1113, 0.3382, 0.2063, 0.8282, 0.2361, 0.8881, 0.2243, 0.9127, 0.1873, 0.8581, 0.1612, 0.2875, 0.1495, 0.3564, 0.1113, 0.3382, 0.1277, 0.262, 0.1826, 0.765, 0.2063, 0.8282, 0.1873, 0.8581, 0.1563, 0.7954, 0.1789, 0.2198, 0.1612, 0.2875, 0.1277, 0.262, 0.1517, 0.1898, 0.1644, 0.6993, 0.1826, 0.765, 0.1563, 0.7954, 0.132, 0.7261, 0.2027, 0.1543, 0.1789, 0.2198, 0.1517, 0.1898, 0.183, 0.1239, 0.1515, 0.632, 0.1644, 0.6993, 0.132, 0.7261, 0.1143, 0.6521, 0.2333, 0.09285, 0.2027, 0.1543, 0.183, 0.1239, 0.2214, 0.06729, 0.1277, 0.262, 0.1113, 0.3382, 0.06754, 0.3124, 0.09104, 0.2267, 0.1563, 0.7954, 0.1873, 0.8581, 0.1694, 0.8961, 0.1296, 0.8357, 0.1517, 0.1898, 0.1277, 0.262, 0.09104, 0.2267, 0.1236, 0.1499, 0.132, 0.7261, 0.1563, 0.7954, 0.1296, 0.8357, 0.09669, 0.7629, 0.183, 0.1239, 0.1517, 0.1898, 0.1236, 0.1499, 0.1642, 0.08513, 0.1143, 0.6521, 0.132, 0.7261, 0.09669, 0.7629, 0.07227, 0.6802, 0.2214, 0.06729, 0.183, 0.1239, 0.1642, 0.08513, 0.2114, 0.03638, 0.1033, 0.5751, 0.1143, 0.6521, 0.07227, 0.6802, 0.05612, 0.5913, 0.2658, 0.02318, 0.2214, 0.06729, 0.2114, 0.03638, 0.2624, 0.006169, 0.09905, 0.4963, 0.1033, 0.5751, 0.05612, 0.5913, 0.05022, 0.4986, 0.1016, 0.4169, 0.09905, 0.4963, 0.05022, 0.4986, 0.05377, 0.4046, 0.2243, 0.9127, 0.2669, 0.9577, 0.2632, 0.9741, 0.2145, 0.9424, 0.1113, 0.3382, 0.1016, 0.4169, 0.05377, 0.4046, 0.06754, 0.3124, 0.1873, 0.8581, 0.2243, 0.9127, 0.2145, 0.9424, 0.1694, 0.8961, 0.2624, 0.006169, 0.2114, 0.03638, 0.2043, -6.281e-05, 0.2609, -0.01245, 0.05022, 0.4986, 0.05612, 0.5913, 0.001494, 0.6135, -0.008217, 0.5021, 0.05377, 0.4046, 0.05022, 0.4986, -0.008217, 0.5021, -0.003943, 0.3869, 0.2145, 0.9424, 0.2632, 0.9741, 0.2613, 0.9921, 0.2075, 0.977, 0.06754, 0.3124, 0.05377, 0.4046, -0.003943, 0.3869, 0.01549, 0.2741, 0.1694, 0.8961, 0.2145, 0.9424, 0.2075, 0.977, 0.1538, 0.9433, 0.09104, 0.2267, 0.06754, 0.3124, 0.01549, 0.2741, 0.05131, 0.1775, 0.1296, 0.8357, 0.1694, 0.8961, 0.1538, 0.9433, 0.1029, 0.8889, 0.1236, 0.1499, 0.09104, 0.2267, 0.05131, 0.1775, 0.09487, 0.09687, 0.09669, 0.7629, 0.1296, 0.8357, 0.1029, 0.8889, 0.05809, 0.8142, 0.1642, 0.08513, 0.1236, 0.1499, 0.09487, 0.09687, 0.1472, 0.03618, 0.07227, 0.6802, 0.09669, 0.7629, 0.05809, 0.8142, 0.02222, 0.7208, 0.2114, 0.03638, 0.1642, 0.08513, 0.1472, 0.03618, 0.2043, -6.281e-05, 0.05612, 0.5913, 0.07227, 0.6802, 0.02222, 0.7208, 0.001494, 0.6135, 0.3681, 0.9986, 0.315, 1.002, 0.3665, 0.9796, 0.314, -0.008108, 0.3659, -0.006641, 0.364, 0.01106, 0.3665, 0.9796, 0.315, 1.002, 0.3631, 0.9622, 0.314, -0.008108, 0.364, 0.01106, 0.3604, 0.02726, 0.3631, 0.9622, 0.315, 1.002, 0.358, 0.947, 0.314, -0.008108, 0.3604, 0.02726, 0.3553, 0.04152, 0.358, 0.947, 0.315, 1.002, 0.3518, 0.934, 0.314, -0.008108, 0.3553, 0.04152, 0.3491, 0.05358, 0.3518, 0.934, 0.315, 1.002, 0.3446, 0.9235, 0.314, -0.008108, 0.3491, 0.05358, 0.3419, 0.06327, 0.3446, 0.9235, 0.315, 1.002, 0.3367, 0.9155, 0.314, -0.008108, 0.3419, 0.06327, 0.3341, 0.07051, 0.3367, 0.9155, 0.315, 1.002, 0.3283, 0.9101, 0.314, -0.008108, 0.3341, 0.07051, 0.3258, 0.07526, 0.314, -0.008108, 0.3258, 0.07526, 0.3172, 0.0775, 0.3283, 0.9101, 0.315, 1.002, 0.3196, 0.9072, 0.3196, 0.9072, 0.315, 1.002, 0.3108, 0.9069, 0.314, -0.008108, 0.3172, 0.0775, 0.3085, 0.07722, 0.3108, 0.9069, 0.315, 1.002, 0.3021, 0.9092, 0.314, -0.008108, 0.3085, 0.07722, 0.3, 0.07441, 0.3021, 0.9092, 0.315, 1.002, 0.2937, 0.914, 0.314, -0.008108, 0.3, 0.07441, 0.2917, 0.06908, 0.2937, 0.914, 0.315, 1.002, 0.2857, 0.9213, 0.314, -0.008108, 0.2917, 0.06908, 0.284, 0.06124, 0.2857, 0.9213, 0.315, 1.002, 0.2784, 0.9311, 0.314, -0.008108, 0.284, 0.06124, 0.2769, 0.05091, 0.2784, 0.9311, 0.315, 1.002, 0.2721, 0.9433, 0.314, -0.008108, 0.2769, 0.05091, 0.2707, 0.03818, 0.2721, 0.9433, 0.315, 1.002, 0.2669, 0.9577, 0.314, -0.008108, 0.2707, 0.03818, 0.2658, 0.02318, 0.2669, 0.9577, 0.315, 1.002, 0.2632, 0.9741, 0.314, -0.008108, 0.2658, 0.02318, 0.2624, 0.006169, 0.2632, 0.9741, 0.315, 1.002, 0.2613, 0.9921, 0.314, -0.008108, 0.2624, 0.006169, 0.2609, -0.01245])
me_sphere.materials.append(mat_material)
me_sphere.use_remesh_preserve_volume = False
me_sphere.use_remesh_preserve_attributes = False
me_sphere.use_mirror_vertex_groups = False
me_sphere.update()
me_plane = bpy.data.meshes.new('Plane')
me_plane.from_pydata([(-1.0, -1.0, 0.0), (1.0, -1.0, 0.0), (-1.0, 1.0, 0.0), (1.0, 1.0, 0.0), (-4.804, -1.209, 0.1405), (-4.804, 0.7909, 0.1405), (-1.083, 2.502, 1.756e-08), (0.9174, 2.502, 1.756e-08), (-4.886, 2.293, 0.1405)], [], [(0, 1, 3, 2), (0, 2, 5, 4), (2, 3, 7, 6), (5, 2, 6, 8)])
me_plane.materials.append(mat_abdeckung)
me_plane.use_remesh_preserve_volume = False
me_plane.use_remesh_preserve_attributes = False
me_plane.use_mirror_vertex_groups = False
me_plane.update()

# ---- objects
ob_sphere = bpy.data.objects.new('Sphere', me_sphere)
ob_minion = bpy.data.objects.new('Minion', None)
ob_geschenkpacket2 = bpy.data.objects.new('Geschenkpacket2', None)
ob_boardmitschleife = bpy.data.objects.new('BoardMitSchleife', None)
ob_geschenkpacket3 = bpy.data.objects.new('Geschenkpacket3', None)
ob_abdeckung_maschine = bpy.data.objects.new('Abdeckung Maschine', me_plane)
ob_geschenkpacket4 = bpy.data.objects.new('Geschenkpacket4', None)
ob_geschenkpacket1 = bpy.data.objects.new('Geschenkpacket1', None)
ob_camera = bpy.data.objects.new('Camera', cam_camera)
ob_area = bpy.data.objects.new('Area', light_area)
ob_car = bpy.data.objects.new('Car', None)
ob_hemi = bpy.data.objects.new('Hemi', light_hemi)
ob_sun = bpy.data.objects.new('Sun', light_sun)
ob_tanne = bpy.data.objects.new('Tanne', None)
ob_fliessband = bpy.data.objects.new('Fliessband', None)
ob_maschine = bpy.data.objects.new('Maschine', None)
ob_fabrikgeb_ude = bpy.data.objects.new('Fabrikgebäude', None)

# ---- transforms, parenting, visibility, modifiers, constraints
ob_sphere.location = (-0.2089, -12.28, 7.319)
ob_sphere.rotation_euler = (-0.0, 0.0, -0.2618)
ob_sphere.scale = (11.47, 11.47, 11.47)
ob_sphere.lineart.crease_threshold = 0.0
ob_minion.location = (-0.8629, 18.71, 6.54)
ob_minion.rotation_euler = (0.0, -0.0, -1.61)
ob_minion.empty_image_offset = (0.0, 0.0)
ob_minion.show_instancer_for_render = False
ob_minion.instance_type = 'COLLECTION'
ob_minion.lineart.crease_threshold = 0.0
ob_geschenkpacket2.location = (2.206, -7.228, 1.541)
ob_geschenkpacket2.rotation_euler = (0.0, -0.2424, -0.5675)
ob_geschenkpacket2.scale = (0.5222, 0.5222, 0.5222)
ob_geschenkpacket2.empty_image_offset = (0.0, 0.0)
ob_geschenkpacket2.show_instancer_for_render = False
ob_geschenkpacket2.instance_type = 'COLLECTION'
ob_geschenkpacket2.lineart.crease_threshold = 0.0
ob_boardmitschleife.location = (4.582, -12.53, 0.4309)
ob_boardmitschleife.rotation_euler = (-0.0829, 0.1333, -0.4148)
ob_boardmitschleife.scale = (1.31, 1.31, 1.31)
ob_boardmitschleife.empty_image_offset = (0.0, 0.0)
ob_boardmitschleife.show_instancer_for_render = False
ob_boardmitschleife.instance_type = 'COLLECTION'
ob_boardmitschleife.lineart.crease_threshold = 0.0
ob_geschenkpacket3.location = (2.755, -8.316, 1.623)
ob_geschenkpacket3.rotation_euler = (0.0, -0.1085, -0.5675)
ob_geschenkpacket3.empty_image_offset = (0.0, 0.0)
ob_geschenkpacket3.show_instancer_for_render = False
ob_geschenkpacket3.instance_type = 'COLLECTION'
ob_geschenkpacket3.lineart.crease_threshold = 0.0
ob_abdeckung_maschine.location = (-9.048, 12.58, 1.667)
ob_abdeckung_maschine.rotation_euler = (-0.979, 1.505, -2.551)
ob_abdeckung_maschine.lineart.crease_threshold = 0.0
ob_geschenkpacket4.location = (1.871, -7.747, 1.394)
ob_geschenkpacket4.rotation_euler = (0.0, -0.0, -1.845)
ob_geschenkpacket4.scale = (0.5501, 0.5501, 0.5501)
ob_geschenkpacket4.empty_image_offset = (0.0, 0.0)
ob_geschenkpacket4.show_instancer_for_render = False
ob_geschenkpacket4.instance_type = 'COLLECTION'
ob_geschenkpacket4.lineart.crease_threshold = 0.0
ob_geschenkpacket1.location = (2.357, -8.59, 1.656)
ob_geschenkpacket1.rotation_euler = (0.06517, -0.0, -0.5675)
ob_geschenkpacket1.scale = (0.3883, 0.3883, 0.3883)
ob_geschenkpacket1.empty_image_offset = (0.0, 0.0)
ob_geschenkpacket1.show_instancer_for_render = False
ob_geschenkpacket1.instance_type = 'COLLECTION'
ob_geschenkpacket1.lineart.crease_threshold = 0.0
ob_camera.location = (-1.922, 3.388, 13.0)
ob_camera.rotation_euler = (0.9122, 0.036, 3.713)
ob_camera.lineart.crease_threshold = 0.0
ob_area.location = (2.655, 0.3289, 10.51)
ob_area.rotation_euler = (1.392, -0.0, -0.4237)
ob_area.lineart.crease_threshold = 0.0
ob_car.location = (-0.6419, -9.033, -0.1893)
ob_car.rotation_euler = (0.0, -0.0, -1.013)
ob_car.scale = (1.042, 1.042, 1.042)
ob_car.empty_image_offset = (0.0, 0.0)
ob_car.show_instancer_for_render = False
ob_car.instance_type = 'COLLECTION'
ob_car.lineart.crease_threshold = 0.0
ob_hemi.location = (-9.577, -7.902, 16.93)
ob_hemi.rotation_euler = (-5.152, -0.0, -0.767)
ob_hemi.lineart.crease_threshold = 0.0
ob_sun.location = (47.41, 13.32, 26.17)
ob_sun.lineart.crease_threshold = 0.0
ob_tanne.location = (4.696, 11.15, -0.2438)
ob_tanne.rotation_euler = (0.0, -0.0, 1.045)
ob_tanne.scale = (1.998, 1.998, 1.998)
ob_tanne.empty_image_offset = (0.0, 0.0)
ob_tanne.show_instancer_for_render = False
ob_tanne.instance_type = 'COLLECTION'
ob_tanne.lineart.crease_threshold = 0.0
ob_fliessband.location = (-1.095, 6.675, 0.8051)
ob_fliessband.scale = (0.7505, 0.7505, 0.5602)
ob_fliessband.empty_image_offset = (0.0, 0.0)
ob_fliessband.show_instancer_for_render = False
ob_fliessband.instance_type = 'COLLECTION'
ob_fliessband.lineart.crease_threshold = 0.0
ob_maschine.location = (-8.647, 14.22, -0.3686)
ob_maschine.scale = (0.6807, 0.6807, 0.6807)
ob_maschine.empty_image_offset = (0.0, 0.0)
ob_maschine.show_instancer_for_render = False
ob_maschine.instance_type = 'COLLECTION'
ob_maschine.lineart.crease_threshold = 0.0
ob_fabrikgeb_ude.location = (-0.00494, -0.003572, 0.002511)
ob_fabrikgeb_ude.empty_image_offset = (0.0, 0.0)
ob_fabrikgeb_ude.show_instancer_for_render = False
ob_fabrikgeb_ude.instance_type = 'COLLECTION'
ob_fabrikgeb_ude.lineart.crease_threshold = 0.0
ob_minion.instance_collection = col_minion
ob_geschenkpacket2.instance_collection = col_geschenkpacket2
ob_boardmitschleife.instance_collection = col_boardmitschleife
ob_geschenkpacket3.instance_collection = col_geschenkpacket1_1
ob_geschenkpacket4.instance_collection = col_geschenkpacket2
ob_geschenkpacket1.instance_collection = col_geschenkpacket1_1
ob_car.instance_collection = col_car
ob_tanne.instance_collection = col_tanne
ob_fliessband.instance_collection = col_fliessband
ob_maschine.instance_collection = col_maschine
ob_fabrikgeb_ude.instance_collection = col_fabrikgeb_ude

# ---- collection membership
col_collection_1.objects.link(ob_sphere)
col_collection_1.objects.link(ob_minion)
col_collection_1.objects.link(ob_geschenkpacket2)
col_collection_1.objects.link(ob_boardmitschleife)
col_collection_1.objects.link(ob_geschenkpacket3)
col_collection_1.objects.link(ob_abdeckung_maschine)
col_collection_1.objects.link(ob_geschenkpacket4)
col_collection_1.objects.link(ob_geschenkpacket1)
col_collection_1.objects.link(ob_camera)
col_collection_1.objects.link(ob_area)
col_collection_1.objects.link(ob_car)
col_collection_1.objects.link(ob_hemi)
col_collection_1.objects.link(ob_sun)
col_collection_1.objects.link(ob_tanne)
col_collection_1.objects.link(ob_fliessband)
col_collection_1.objects.link(ob_maschine)
col_collection_1.objects.link(ob_fabrikgeb_ude)

# ---- scene / render settings (as saved in the file)
scene.camera = ob_camera
scene.frame_start = 1; scene.frame_end = 400; scene.frame_set(315)
scene.render.engine = 'CYCLES'
scene.render.fps = 25
scene.render.dither_intensity = 0.0
scene.cycles.use_denoising = False
scene.cycles.samples = 100
scene.cycles.sampling_pattern = 'TABULATED_SOBOL'
scene.cycles.light_sampling_threshold = 0.0
scene.cycles.use_adaptive_sampling = False
scene.cycles.use_light_tree = False
scene.cycles.blur_glossy = 0.0
scene.cycles.pixel_filter_type = 'GAUSSIAN'
scene.cycles.sample_clamp_indirect = 0.0
scene.view_settings.view_transform = 'Standard'
bpy.context.view_layer.update()
